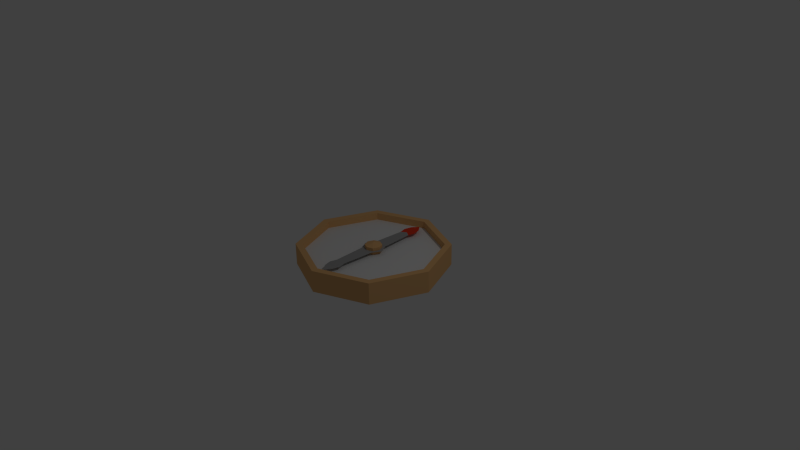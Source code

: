 # Source: Compass.blend  (saved by Blender 2.76.0; exported with 4.5.12 LTS)
import bpy
from mathutils import Matrix  # noqa: F401  (used for matrix-valued properties, if any)

bpy.ops.wm.read_factory_settings(use_empty=True)
scene = bpy.context.scene
scene.name = 'Scene'

# ---- collections
col_collection_1 = bpy.data.collections.new('Collection 1'); scene.collection.children.link(col_collection_1)

# ---- materials (node trees are filled in below, after node groups)
mat_needle = bpy.data.materials.new('Needle')
mat_needle.alpha_threshold = 0.0
mat_needle.use_transparent_shadow = False
mat_needle.diffuse_color = (0.3672, 0.3672, 0.3672, 1.0)
mat_needle.roughness = 0.5
mat_northtip = bpy.data.materials.new('NorthTip')
mat_northtip.alpha_threshold = 0.0
mat_northtip.use_transparent_shadow = False
mat_northtip.diffuse_color = (0.8, 0.05227, 0.01943, 1.0)
mat_northtip.roughness = 0.5
mat_compass = bpy.data.materials.new('Compass')
mat_compass.alpha_threshold = 0.0
mat_compass.use_transparent_shadow = False
mat_compass.diffuse_color = (0.8, 0.4603, 0.1935, 1.0)
mat_compass.roughness = 0.5
mat_metal = bpy.data.materials.new('Metal')
mat_metal.alpha_threshold = 0.0
mat_metal.use_transparent_shadow = False
mat_metal.roughness = 0.5

# ---- material node trees

# ---- world
world_world = bpy.data.worlds.new('World'); scene.world = world_world
world_world.color = (0.05088, 0.05088, 0.05088)
world_world.use_sun_shadow = False
world_world.sun_shadow_jitter_overblur = 0.0
world_world.cycles.sampling_method = 'MANUAL'
world_world.cycles.sample_map_resolution = 256

# ---- cameras
cam_camera = bpy.data.cameras.new('Camera')
cam_camera.clip_end = 100.0
cam_camera.lens = 35.0
cam_camera.sensor_width = 32.0
cam_camera.sensor_height = 18.0
cam_camera.ortho_scale = 7.314
cam_camera.dof.focus_distance = 0.0
cam_camera.dof.aperture_fstop = 128.0

# ---- lights
light_lamp = bpy.data.lights.new('Lamp', 'POINT')
light_lamp.transmission_factor = 0.0
light_lamp.cutoff_distance = 30.0
light_lamp.energy = 100.0
light_lamp.shadow_buffer_clip_start = 1.001
light_lamp.shadow_soft_size = 0.1
light_lamp.shadow_maximum_resolution = 0.006
light_lamp.use_absolute_resolution = True
light_lamp.cycles.use_multiple_importance_sampling = False

# ---- meshes
me_circle = bpy.data.meshes.new('Circle')
me_circle.from_pydata([(0.4408, -3.447, 0.0), (7.694e-08, -3.74, 0.0), (-0.5873, -0.7394, 0.0), (8.742e-08, -1.0, 0.0), (0.5873, -0.7394, 0.0), (-0.4408, -3.447, 0.0), (0.6006, -4.035, 0.0), (8.041e-08, -4.386, 0.0), (-0.6006, -4.035, 0.0), (0.4269, -4.677, 0.0), (7.467e-08, -5.208, 0.0), (-0.4269, -4.677, 0.0), (0.4408, 3.447, 0.0), (7.694e-08, 3.74, 0.0), (-1.0, 0.0, 0.0), (-0.5873, 0.7394, 0.0), (8.742e-08, 1.0, 0.0), (0.5873, 0.7394, 0.0), (1.0, 0.0, 0.0), (-0.4408, 3.447, 0.0), (0.6006, 4.035, 0.0), (8.041e-08, 4.386, 0.0), (-0.6006, 4.035, 0.0), (0.4269, 4.677, 0.0), (7.467e-08, 5.208, 0.0), (-0.4269, 4.677, 0.0)], [], [(14, 2, 3, 4, 18), (4, 3, 1, 0), (3, 2, 5, 1), (1, 5, 8, 7), (0, 1, 7, 6), (7, 8, 11, 10), (6, 7, 10, 9), (14, 18, 17, 16, 15), (17, 12, 13, 16), (16, 13, 19, 15), (13, 21, 22, 19), (12, 20, 21, 13), (21, 24, 25, 22), (20, 23, 24, 21)])
me_circle.polygons.foreach_set('material_index', [0, 0, 0, 0, 0, 0, 0, 0, 0, 0, 1, 1, 1, 1])
me_circle.materials.append(mat_needle)
me_circle.materials.append(mat_northtip)
me_circle.use_remesh_preserve_volume = False
me_circle.use_remesh_preserve_attributes = False
me_circle.use_mirror_vertex_groups = False
me_circle.update()
me_cylinder = bpy.data.meshes.new('Cylinder')
me_cylinder.from_pydata([(0.0, 1.0, -0.146), (0.0, 1.0, 0.146), (0.7071, 0.7071, -0.146), (0.7071, 0.7071, 0.146), (1.0, -4.371e-08, -0.146), (1.0, -4.371e-08, 0.146), (0.7071, -0.7071, -0.146), (0.7071, -0.7071, 0.146), (-8.742e-08, -1.0, -0.146), (-8.742e-08, -1.0, 0.146), (-0.7071, -0.7071, -0.146), (-0.7071, -0.7071, 0.146), (-1.0, 1.192e-08, -0.146), (-1.0, 1.192e-08, 0.146), (-0.7071, 0.7071, -0.146), (-0.7071, 0.7071, 0.146), (0.645, 0.645, 0.146), (-3.27e-09, 0.9122, 0.146), (0.9122, -3.922e-08, 0.146), (0.645, -0.645, 0.146), (-8.302e-08, -0.9122, 0.146), (-0.645, -0.645, 0.146), (-0.9122, 1.153e-08, 0.146), (-0.645, 0.645, 0.146), (0.645, 0.645, 0.04853), (-3.27e-09, 0.9122, 0.04853), (0.9122, -3.922e-08, 0.04853), (0.645, -0.645, 0.04853), (-8.302e-08, -0.9122, 0.04853), (-0.645, -0.645, 0.04853), (-0.9122, 1.153e-08, 0.04853), (-0.645, 0.645, 0.04853), (0.07941, 0.07941, 0.04853), (-4.117e-08, 0.1123, 0.04853), (0.1123, -4.829e-09, 0.04853), (0.07941, -0.07941, 0.04853), (-5.099e-08, -0.1123, 0.04853), (-0.07941, -0.07941, 0.04853), (-0.1123, 1.42e-09, 0.04853), (-0.07941, 0.07941, 0.04853), (0.07941, 0.07941, 0.1424), (-4.117e-08, 0.1123, 0.1424), (0.1123, -4.829e-09, 0.1424), (0.07941, -0.07941, 0.1424), (-5.099e-08, -0.1123, 0.1424), (-0.07941, -0.07941, 0.1424), (-0.1123, 1.42e-09, 0.1424), (-0.07941, 0.07941, 0.1424), (-3.632e-08, 0.0, 0.1752)], [], [(0, 1, 3, 2), (2, 3, 5, 4), (4, 5, 7, 6), (6, 7, 9, 8), (8, 9, 11, 10), (10, 11, 13, 12), (7, 5, 18, 19), (14, 15, 1, 0), (12, 13, 15, 14), (0, 2, 4, 6, 8, 10, 12, 14), (23, 22, 30, 31), (13, 11, 21, 22), (9, 7, 19, 20), (15, 13, 22, 23), (5, 3, 16, 18), (11, 9, 20, 21), (1, 15, 23, 17), (3, 1, 17, 16), (26, 24, 32, 34), (21, 20, 28, 29), (19, 18, 26, 27), (16, 17, 25, 24), (17, 23, 31, 25), (22, 21, 29, 30), (20, 19, 27, 28), (18, 16, 24, 26), (33, 39, 47, 41), (31, 30, 38, 39), (29, 28, 36, 37), (27, 26, 34, 35), (24, 25, 33, 32), (25, 31, 39, 33), (30, 29, 37, 38), (28, 27, 35, 36), (38, 37, 45, 46), (36, 35, 43, 44), (34, 32, 40, 42), (39, 38, 46, 47), (37, 36, 44, 45), (35, 34, 42, 43), (32, 33, 41, 40), (43, 42, 48), (40, 41, 48), (41, 47, 48), (46, 45, 48), (44, 43, 48), (42, 40, 48), (47, 46, 48), (45, 44, 48)])
me_cylinder.polygons.foreach_set('material_index', [0, 0, 0, 0, 0, 0, 0, 0, 0, 0, 0, 0, 0, 0, 0, 0, 0, 0, 1, 0, 0, 0, 0, 0, 0, 0, 0, 1, 1, 1, 1, 1, 1, 1, 0, 0, 0, 0, 0, 0, 0, 0, 0, 0, 0, 0, 0, 0, 0])
me_cylinder.materials.append(mat_compass)
me_cylinder.materials.append(mat_metal)
me_cylinder.use_remesh_preserve_volume = False
me_cylinder.use_remesh_preserve_attributes = False
me_cylinder.use_mirror_vertex_groups = False
me_cylinder.update()

# ---- objects
ob_circle = bpy.data.objects.new('Circle', me_circle)
ob_compass = bpy.data.objects.new('Compass', me_cylinder)
ob_lamp = bpy.data.objects.new('Lamp', light_lamp)
ob_camera = bpy.data.objects.new('Camera', cam_camera)

# ---- transforms, parenting, visibility, modifiers, constraints
ob_circle.location = (0.0, 0.0, 0.1006)
ob_circle.scale = (0.1616, 0.1585, 0.1616)
ob_circle.lineart.crease_threshold = 0.0
ob_compass.location = (0.0, 0.0, 0.0)
ob_compass.lineart.crease_threshold = 0.0
ob_lamp.location = (4.076, 1.005, 5.904)
ob_lamp.rotation_euler = (0.6503, 0.05522, 1.866)
ob_lamp.lock_rotations_4d = False
ob_lamp.empty_display_type = 'ARROWS'
ob_lamp.color = (0.0, 0.0, 0.0, 0.0)
ob_lamp.lineart.crease_threshold = 0.0
ob_camera.location = (7.481, -6.508, 5.344)
ob_camera.rotation_euler = (1.109, 0.01082, 0.8149)
ob_camera.lock_rotations_4d = False
ob_camera.empty_display_type = 'ARROWS'
ob_camera.color = (0.0, 0.0, 0.0, 0.0)
ob_camera.display_type = 'WIRE'
ob_camera.lineart.crease_threshold = 0.0

# ---- collection membership
col_collection_1.objects.link(ob_circle)
col_collection_1.objects.link(ob_compass)
col_collection_1.objects.link(ob_lamp)
col_collection_1.objects.link(ob_camera)

# ---- scene / render settings (as saved in the file)
scene.camera = ob_camera
scene.frame_start = 1; scene.frame_end = 250; scene.frame_set(1)
scene.render.engine = 'BLENDER_EEVEE_NEXT'
scene.render.resolution_percentage = 50
scene.render.dither_intensity = 0.0
scene.cycles.use_denoising = False
scene.cycles.samples = 10
scene.cycles.sampling_pattern = 'TABULATED_SOBOL'
scene.cycles.light_sampling_threshold = 0.0
scene.cycles.use_adaptive_sampling = False
scene.cycles.use_light_tree = False
scene.cycles.blur_glossy = 0.0
scene.cycles.pixel_filter_type = 'GAUSSIAN'
scene.cycles.sample_clamp_indirect = 0.0
scene.view_settings.view_transform = 'Standard'
bpy.context.view_layer.update()
